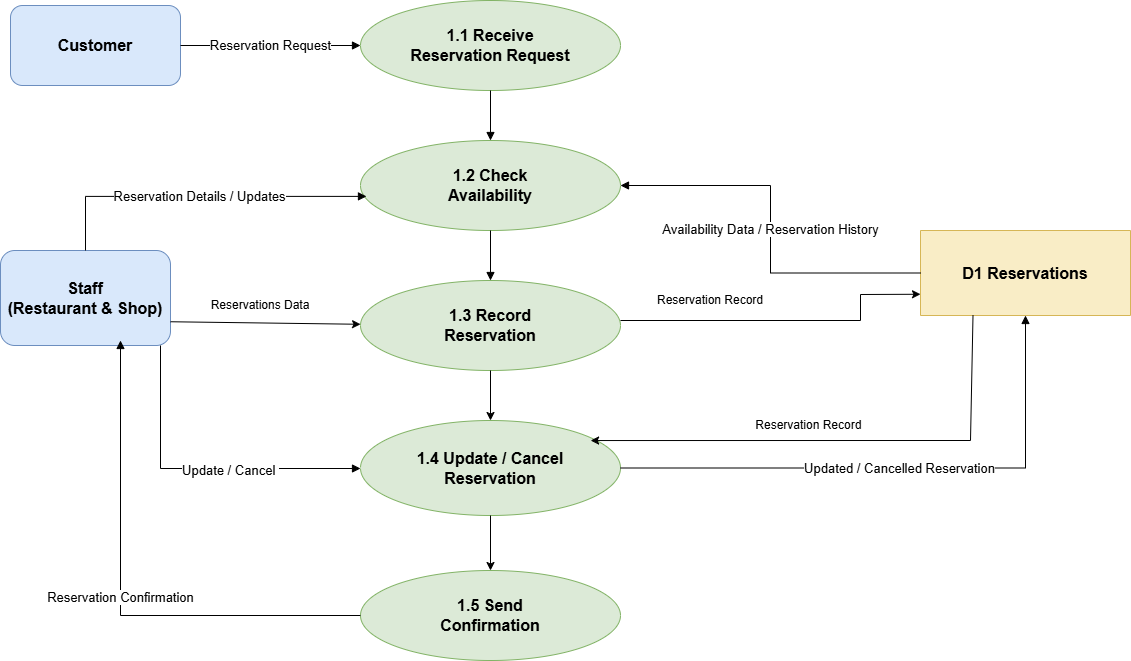

The diagram above was exported from draw.io. Its source (the exported page's mxGraphModel, read from the mxfile embedded in the PNG):
<mxGraphModel dx="1490" dy="803" grid="1" gridSize="10" guides="1" tooltips="1" connect="1" arrows="1" fold="1" page="1" pageScale="1" pageWidth="827" pageHeight="1169" math="0" shadow="0">
  <root>
    <mxCell id="0" />
    <mxCell id="1" parent="0" />
    <mxCell id="lZelukFAcgKAYVo6F_v6-1" parent="1" style="rounded=1;whiteSpace=wrap;html=1;fillColor=#d9e8fb;strokeColor=#6c8ebf;fontSize=16;fontStyle=1;" value="Customer" vertex="1">
      <mxGeometry height="80" width="170" x="70" y="95" as="geometry" />
    </mxCell>
    <mxCell id="lZelukFAcgKAYVo6F_v6-2" parent="1" style="rounded=1;whiteSpace=wrap;html=1;fillColor=#d9e8fb;strokeColor=#6c8ebf;fontSize=16;fontStyle=1;" value="Staff&#10;(Restaurant &amp; Shop)" vertex="1">
      <mxGeometry height="95" width="170" x="60" y="340" as="geometry" />
    </mxCell>
    <mxCell id="lZelukFAcgKAYVo6F_v6-3" parent="1" style="ellipse;whiteSpace=wrap;html=1;fillColor=#dcead7;strokeColor=#82b366;fontSize=16;fontStyle=1;" value="1.1 Receive&#10;Reservation Request" vertex="1">
      <mxGeometry height="90" width="260" x="420" y="90" as="geometry" />
    </mxCell>
    <mxCell id="lZelukFAcgKAYVo6F_v6-4" parent="1" style="ellipse;whiteSpace=wrap;html=1;fillColor=#dcead7;strokeColor=#82b366;fontSize=16;fontStyle=1;" value="1.2 Check&#10;Availability" vertex="1">
      <mxGeometry height="90" width="260" x="420" y="230" as="geometry" />
    </mxCell>
    <mxCell id="lZelukFAcgKAYVo6F_v6-5" parent="1" style="ellipse;whiteSpace=wrap;html=1;fillColor=#dcead7;strokeColor=#82b366;fontSize=16;fontStyle=1;" value="1.3 Record&#10;Reservation" vertex="1">
      <mxGeometry height="90" width="260" x="420" y="370" as="geometry" />
    </mxCell>
    <mxCell id="lZelukFAcgKAYVo6F_v6-6" parent="1" style="ellipse;whiteSpace=wrap;html=1;fillColor=#dcead7;strokeColor=#82b366;fontSize=16;fontStyle=1;" value="1.4 Update / Cancel&#10;Reservation" vertex="1">
      <mxGeometry height="95" width="260" x="420" y="510" as="geometry" />
    </mxCell>
    <mxCell id="lZelukFAcgKAYVo6F_v6-7" parent="1" style="ellipse;whiteSpace=wrap;html=1;fillColor=#dcead7;strokeColor=#82b366;fontSize=16;fontStyle=1;" value="1.5 Send&#10;Confirmation" vertex="1">
      <mxGeometry height="90" width="260" x="420" y="660" as="geometry" />
    </mxCell>
    <mxCell id="lZelukFAcgKAYVo6F_v6-8" parent="1" style="shape=partialRectangle;whiteSpace=wrap;html=1;fillColor=#f9edc6;strokeColor=#d6b656;fontSize=16;fontStyle=1;" value="D1 Reservations" vertex="1">
      <mxGeometry height="85" width="210" x="980" y="320" as="geometry" />
    </mxCell>
    <mxCell id="lZelukFAcgKAYVo6F_v6-9" edge="1" parent="1" source="lZelukFAcgKAYVo6F_v6-1" style="edgeStyle=orthogonalEdgeStyle;rounded=0;orthogonalLoop=1;jettySize=auto;html=1;endArrow=block;fontSize=13;" target="lZelukFAcgKAYVo6F_v6-3" value="Reservation Request">
      <mxGeometry relative="1" as="geometry" />
    </mxCell>
    <mxCell id="lZelukFAcgKAYVo6F_v6-10" edge="1" parent="1" source="lZelukFAcgKAYVo6F_v6-2" style="edgeStyle=orthogonalEdgeStyle;rounded=0;orthogonalLoop=1;jettySize=auto;html=1;endArrow=block;fontSize=13;entryX=0.023;entryY=0.621;entryDx=0;entryDy=0;entryPerimeter=0;" target="lZelukFAcgKAYVo6F_v6-4" value="Reservation Details / Updates">
      <mxGeometry relative="1" as="geometry">
        <Array as="points">
          <mxPoint x="145" y="286" />
        </Array>
      </mxGeometry>
    </mxCell>
    <mxCell id="lZelukFAcgKAYVo6F_v6-11" edge="1" parent="1" source="lZelukFAcgKAYVo6F_v6-2" style="edgeStyle=orthogonalEdgeStyle;rounded=0;orthogonalLoop=1;jettySize=auto;html=1;endArrow=block;fontSize=13;" target="lZelukFAcgKAYVo6F_v6-6" value="Update / Cancel&amp;nbsp;">
      <mxGeometry relative="1" x="0.1941" y="-2" as="geometry">
        <mxPoint as="offset" />
        <Array as="points">
          <mxPoint x="220" y="558" />
        </Array>
      </mxGeometry>
    </mxCell>
    <mxCell id="lZelukFAcgKAYVo6F_v6-12" edge="1" parent="1" source="lZelukFAcgKAYVo6F_v6-3" style="edgeStyle=orthogonalEdgeStyle;rounded=0;orthogonalLoop=1;jettySize=auto;html=1;endArrow=block;fontSize=13;" target="lZelukFAcgKAYVo6F_v6-4" value="">
      <mxGeometry relative="1" as="geometry" />
    </mxCell>
    <mxCell id="lZelukFAcgKAYVo6F_v6-13" edge="1" parent="1" source="lZelukFAcgKAYVo6F_v6-4" style="edgeStyle=orthogonalEdgeStyle;rounded=0;orthogonalLoop=1;jettySize=auto;html=1;endArrow=block;fontSize=13;" target="lZelukFAcgKAYVo6F_v6-5" value="">
      <mxGeometry relative="1" as="geometry" />
    </mxCell>
    <mxCell id="lZelukFAcgKAYVo6F_v6-15" edge="1" parent="1" source="lZelukFAcgKAYVo6F_v6-8" style="edgeStyle=orthogonalEdgeStyle;rounded=0;orthogonalLoop=1;jettySize=auto;html=1;endArrow=block;fontSize=13;" target="lZelukFAcgKAYVo6F_v6-4" value="Availability Data / Reservation History">
      <mxGeometry relative="1" as="geometry" />
    </mxCell>
    <mxCell id="lZelukFAcgKAYVo6F_v6-17" edge="1" parent="1" source="lZelukFAcgKAYVo6F_v6-6" style="edgeStyle=orthogonalEdgeStyle;rounded=0;orthogonalLoop=1;jettySize=auto;html=1;endArrow=block;fontSize=13;" target="lZelukFAcgKAYVo6F_v6-8" value="Updated / Cancelled Reservation">
      <mxGeometry relative="1" as="geometry" />
    </mxCell>
    <mxCell id="lZelukFAcgKAYVo6F_v6-19" edge="1" parent="1" source="lZelukFAcgKAYVo6F_v6-7" style="edgeStyle=orthogonalEdgeStyle;rounded=0;orthogonalLoop=1;jettySize=auto;html=1;endArrow=block;fontSize=13;" value="Reservation Confirmation">
      <mxGeometry relative="1" as="geometry">
        <Array as="points">
          <mxPoint x="180" y="705" />
        </Array>
        <mxPoint x="180" y="430" as="targetPoint" />
      </mxGeometry>
    </mxCell>
    <mxCell id="lZelukFAcgKAYVo6F_v6-20" edge="1" parent="1" source="lZelukFAcgKAYVo6F_v6-2" style="endArrow=classic;html=1;rounded=0;exitX=1;exitY=0.75;exitDx=0;exitDy=0;" target="lZelukFAcgKAYVo6F_v6-5" value="">
      <mxGeometry height="50" relative="1" width="50" as="geometry">
        <mxPoint x="270" y="510" as="sourcePoint" />
        <mxPoint x="320" y="460" as="targetPoint" />
      </mxGeometry>
    </mxCell>
    <mxCell id="lZelukFAcgKAYVo6F_v6-21" parent="1" style="text;html=1;whiteSpace=wrap;strokeColor=none;fillColor=none;align=center;verticalAlign=middle;rounded=0;" value="Reservations Data" vertex="1">
      <mxGeometry height="30" width="120" x="260" y="380" as="geometry" />
    </mxCell>
    <mxCell id="lZelukFAcgKAYVo6F_v6-22" edge="1" parent="1" source="lZelukFAcgKAYVo6F_v6-21" style="edgeStyle=orthogonalEdgeStyle;rounded=0;orthogonalLoop=1;jettySize=auto;html=1;exitX=0.5;exitY=1;exitDx=0;exitDy=0;" target="lZelukFAcgKAYVo6F_v6-21">
      <mxGeometry relative="1" as="geometry" />
    </mxCell>
    <mxCell id="lZelukFAcgKAYVo6F_v6-23" edge="1" parent="1" source="lZelukFAcgKAYVo6F_v6-5" style="edgeStyle=none;orthogonalLoop=1;jettySize=auto;html=1;rounded=0;exitX=0.5;exitY=1;exitDx=0;exitDy=0;entryX=0.5;entryY=0;entryDx=0;entryDy=0;" target="lZelukFAcgKAYVo6F_v6-6" value="">
      <mxGeometry relative="1" width="100" as="geometry">
        <Array as="points" />
        <mxPoint x="520" y="490" as="sourcePoint" />
        <mxPoint x="620" y="490" as="targetPoint" />
      </mxGeometry>
    </mxCell>
    <mxCell id="lZelukFAcgKAYVo6F_v6-24" edge="1" parent="1" source="lZelukFAcgKAYVo6F_v6-6" style="edgeStyle=none;orthogonalLoop=1;jettySize=auto;html=1;rounded=0;exitX=0.5;exitY=1;exitDx=0;exitDy=0;entryX=0.5;entryY=0;entryDx=0;entryDy=0;" target="lZelukFAcgKAYVo6F_v6-7" value="">
      <mxGeometry relative="1" width="100" as="geometry">
        <Array as="points" />
        <mxPoint x="500" y="630" as="sourcePoint" />
        <mxPoint x="600" y="630" as="targetPoint" />
      </mxGeometry>
    </mxCell>
    <mxCell id="lZelukFAcgKAYVo6F_v6-26" edge="1" parent="1" style="edgeStyle=none;orthogonalLoop=1;jettySize=auto;html=1;rounded=0;entryX=0;entryY=0.75;entryDx=0;entryDy=0;" target="lZelukFAcgKAYVo6F_v6-8" value="">
      <mxGeometry relative="1" width="100" as="geometry">
        <Array as="points">
          <mxPoint x="920" y="410" />
          <mxPoint x="920" y="384" />
        </Array>
        <mxPoint x="680" y="410" as="sourcePoint" />
        <mxPoint x="960" y="410" as="targetPoint" />
      </mxGeometry>
    </mxCell>
    <mxCell id="lZelukFAcgKAYVo6F_v6-27" parent="1" style="text;html=1;whiteSpace=wrap;strokeColor=none;fillColor=none;align=center;verticalAlign=middle;rounded=0;" value="Reservation Record" vertex="1">
      <mxGeometry height="30" width="120" x="710" y="375" as="geometry" />
    </mxCell>
    <mxCell id="lZelukFAcgKAYVo6F_v6-28" edge="1" parent="1" source="lZelukFAcgKAYVo6F_v6-8" style="edgeStyle=none;orthogonalLoop=1;jettySize=auto;html=1;rounded=0;exitX=0.25;exitY=1;exitDx=0;exitDy=0;entryX=0.885;entryY=0.211;entryDx=0;entryDy=0;entryPerimeter=0;" target="lZelukFAcgKAYVo6F_v6-6" value="">
      <mxGeometry relative="1" width="100" as="geometry">
        <Array as="points">
          <mxPoint x="1030" y="530" />
        </Array>
        <mxPoint x="940" y="490" as="sourcePoint" />
        <mxPoint x="1040" y="490" as="targetPoint" />
      </mxGeometry>
    </mxCell>
    <mxCell id="lZelukFAcgKAYVo6F_v6-29" parent="1" style="text;html=1;whiteSpace=wrap;strokeColor=none;fillColor=none;align=center;verticalAlign=middle;rounded=0;" value="Reservation Record&amp;nbsp;" vertex="1">
      <mxGeometry height="30" width="180" x="780" y="500" as="geometry" />
    </mxCell>
  </root>
</mxGraphModel>